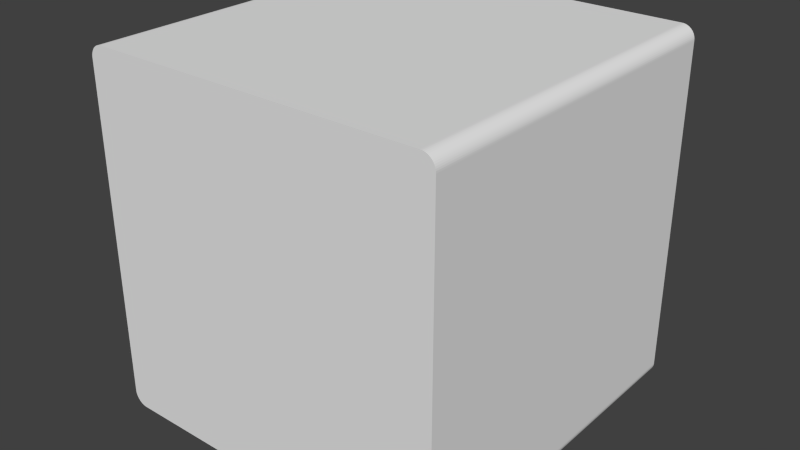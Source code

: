 # Source: CubeLow.blend  (saved by Blender 2.74.0; exported with 4.5.12 LTS)
import bpy
from mathutils import Matrix  # noqa: F401  (used for matrix-valued properties, if any)

bpy.ops.wm.read_factory_settings(use_empty=True)
scene = bpy.context.scene
scene.name = 'Scene'

# ---- collections
col_collection_1 = bpy.data.collections.new('Collection 1'); scene.collection.children.link(col_collection_1)

# ---- world
world_world = bpy.data.worlds.new('World'); scene.world = world_world
world_world.color = (0.05088, 0.05088, 0.05088)
world_world.use_sun_shadow = False
world_world.sun_shadow_jitter_overblur = 0.0
world_world.cycles.sampling_method = 'MANUAL'
world_world.cycles.sample_map_resolution = 256

# ---- meshes
me_cube_004 = bpy.data.meshes.new('Cube.004')
me_cube_004.from_pydata([(-1.0, -1.0, -0.9262), (-0.9262, -1.0, -1.0), (-0.9995, -1.0, -0.9351), (-0.9979, -1.0, -0.9438), (-0.9952, -1.0, -0.9523), (-0.9915, -1.0, -0.9605), (-0.9869, -1.0, -0.9681), (-0.9814, -1.0, -0.9751), (-0.9751, -1.0, -0.9814), (-0.9681, -1.0, -0.9869), (-0.9605, -1.0, -0.9915), (-0.9523, -1.0, -0.9952), (-0.9438, -1.0, -0.9979), (-0.9351, -1.0, -0.9995), (-0.9262, -1.0, 1.0), (-1.0, -1.0, 0.9262), (-0.9351, -1.0, 0.9995), (-0.9438, -1.0, 0.9979), (-0.9523, -1.0, 0.9952), (-0.9605, -1.0, 0.9915), (-0.9681, -1.0, 0.9869), (-0.9751, -1.0, 0.9814), (-0.9814, -1.0, 0.9751), (-0.9869, -1.0, 0.9681), (-0.9915, -1.0, 0.9605), (-0.9952, -1.0, 0.9523), (-0.9979, -1.0, 0.9438), (-0.9995, -1.0, 0.9351), (-0.9262, 1.0, -1.0), (-1.0, 1.0, -0.9262), (-0.9351, 1.0, -0.9995), (-0.9438, 1.0, -0.9979), (-0.9523, 1.0, -0.9952), (-0.9605, 1.0, -0.9915), (-0.9681, 1.0, -0.9869), (-0.9751, 1.0, -0.9814), (-0.9814, 1.0, -0.9751), (-0.9869, 1.0, -0.9681), (-0.9915, 1.0, -0.9605), (-0.9952, 1.0, -0.9523), (-0.9979, 1.0, -0.9438), (-0.9995, 1.0, -0.9351), (-1.0, 1.0, 0.9262), (-0.9262, 1.0, 1.0), (-0.9995, 1.0, 0.9351), (-0.9979, 1.0, 0.9438), (-0.9952, 1.0, 0.9523), (-0.9915, 1.0, 0.9605), (-0.9869, 1.0, 0.9681), (-0.9814, 1.0, 0.9751), (-0.9751, 1.0, 0.9814), (-0.9681, 1.0, 0.9869), (-0.9605, 1.0, 0.9915), (-0.9523, 1.0, 0.9952), (-0.9438, 1.0, 0.9979), (-0.9351, 1.0, 0.9995), (0.9262, -1.0, -1.0), (1.0, -1.0, -0.9262), (0.9351, -1.0, -0.9995), (0.9438, -1.0, -0.9979), (0.9523, -1.0, -0.9952), (0.9605, -1.0, -0.9915), (0.9681, -1.0, -0.9869), (0.9751, -1.0, -0.9814), (0.9814, -1.0, -0.9751), (0.9869, -1.0, -0.9681), (0.9915, -1.0, -0.9605), (0.9952, -1.0, -0.9523), (0.9979, -1.0, -0.9438), (0.9995, -1.0, -0.9351), (1.0, -1.0, 0.9262), (0.9262, -1.0, 1.0), (0.9995, -1.0, 0.9351), (0.9979, -1.0, 0.9438), (0.9952, -1.0, 0.9523), (0.9915, -1.0, 0.9605), (0.9869, -1.0, 0.9681), (0.9814, -1.0, 0.9751), (0.9751, -1.0, 0.9814), (0.9681, -1.0, 0.9869), (0.9605, -1.0, 0.9915), (0.9523, -1.0, 0.9952), (0.9438, -1.0, 0.9979), (0.9351, -1.0, 0.9995), (1.0, 1.0, -0.9262), (0.9262, 1.0, -1.0), (0.9995, 1.0, -0.9351), (0.9979, 1.0, -0.9438), (0.9952, 1.0, -0.9523), (0.9915, 1.0, -0.9605), (0.9869, 1.0, -0.9681), (0.9814, 1.0, -0.9751), (0.9751, 1.0, -0.9814), (0.9681, 1.0, -0.9869), (0.9605, 1.0, -0.9915), (0.9523, 1.0, -0.9952), (0.9438, 1.0, -0.9979), (0.9351, 1.0, -0.9995), (0.9262, 1.0, 1.0), (1.0, 1.0, 0.9262), (0.9351, 1.0, 0.9995), (0.9438, 1.0, 0.9979), (0.9523, 1.0, 0.9952), (0.9605, 1.0, 0.9915), (0.9681, 1.0, 0.9869), (0.9751, 1.0, 0.9814), (0.9814, 1.0, 0.9751), (0.9869, 1.0, 0.9681), (0.9915, 1.0, 0.9605), (0.9952, 1.0, 0.9523), (0.9979, 1.0, 0.9438), (0.9995, 1.0, 0.9351)], [], [(1, 28, 85, 56), (99, 70, 57, 84), (71, 98, 43, 14), (70, 72, 73, 74, 75, 76, 77, 78, 79, 80, 81, 82, 83, 71, 14, 16, 17, 18, 19, 20, 21, 22, 23, 24, 25, 26, 27, 15, 0, 2, 3, 4, 5, 6, 7, 8, 9, 10, 11, 12, 13, 1, 56, 58, 59, 60, 61, 62, 63, 64, 65, 66, 67, 68, 69, 57), (42, 44, 45, 46, 47, 48, 49, 50, 51, 52, 53, 54, 55, 43, 98, 100, 101, 102, 103, 104, 105, 106, 107, 108, 109, 110, 111, 99, 84, 86, 87, 88, 89, 90, 91, 92, 93, 94, 95, 96, 97, 85, 28, 30, 31, 32, 33, 34, 35, 36, 37, 38, 39, 40, 41, 29), (14, 43, 55, 16), (16, 55, 54, 17), (17, 54, 53, 18), (18, 53, 52, 19), (19, 52, 51, 20), (20, 51, 50, 21), (21, 50, 49, 22), (22, 49, 48, 23), (23, 48, 47, 24), (24, 47, 46, 25), (25, 46, 45, 26), (26, 45, 44, 27), (27, 44, 42, 15), (28, 1, 13, 30), (30, 13, 12, 31), (31, 12, 11, 32), (32, 11, 10, 33), (33, 10, 9, 34), (34, 9, 8, 35), (35, 8, 7, 36), (36, 7, 6, 37), (37, 6, 5, 38), (38, 5, 4, 39), (39, 4, 3, 40), (40, 3, 2, 41), (41, 2, 0, 29), (98, 71, 83, 100), (100, 83, 82, 101), (101, 82, 81, 102), (102, 81, 80, 103), (103, 80, 79, 104), (104, 79, 78, 105), (105, 78, 77, 106), (106, 77, 76, 107), (107, 76, 75, 108), (108, 75, 74, 109), (109, 74, 73, 110), (110, 73, 72, 111), (111, 72, 70, 99), (56, 85, 97, 58), (58, 97, 96, 59), (59, 96, 95, 60), (60, 95, 94, 61), (61, 94, 93, 62), (62, 93, 92, 63), (63, 92, 91, 64), (64, 91, 90, 65), (65, 90, 89, 66), (66, 89, 88, 67), (67, 88, 87, 68), (68, 87, 86, 69), (69, 86, 84, 57), (15, 42, 29, 0)])
_uv = me_cube_004.uv_layers.new(name='UVMap')
_uv.uv.foreach_set('vector', [0.2665, 0.7451, 0.2665, 0.7451, 0.4824, 0.7451, 0.4824, 0.7451, 0.491, 0.8777, 0.491, 0.8777, 0.491, 0.7572, 0.491, 0.7572, 0.4824, 0.8899, 0.4824, 0.8899, 0.2665, 0.8899, 0.2665, 0.8899, 0.491, 0.8777, 0.491, 0.8792, 0.4908, 0.8806, 0.4905, 0.882, 0.49, 0.8834, 0.4895, 0.8846, 0.4889, 0.8858, 0.4881, 0.8868, 0.4873, 0.8877, 0.4864, 0.8885, 0.4855, 0.8891, 0.4845, 0.8895, 0.4835, 0.8898, 0.4824, 0.8899, 0.2665, 0.8899, 0.2654, 0.8898, 0.2644, 0.8895, 0.2634, 0.8891, 0.2625, 0.8885, 0.2616, 0.8877, 0.2608, 0.8868, 0.26, 0.8858, 0.2594, 0.8846, 0.2589, 0.8834, 0.2584, 0.882, 0.2581, 0.8806, 0.2579, 0.8792, 0.2579, 0.8777, 0.2579, 0.7572, 0.2579, 0.7558, 0.2581, 0.7543, 0.2584, 0.7529, 0.2589, 0.7516, 0.2594, 0.7503, 0.26, 0.7492, 0.2608, 0.7481, 0.2616, 0.7472, 0.2625, 0.7465, 0.2634, 0.7459, 0.2644, 0.7454, 0.2654, 0.7451, 0.2665, 0.7451, 0.4824, 0.7451, 0.4835, 0.7451, 0.4845, 0.7454, 0.4855, 0.7459, 0.4864, 0.7465, 0.4873, 0.7472, 0.4881, 0.7481, 0.4889, 0.7492, 0.4895, 0.7503, 0.49, 0.7516, 0.4905, 0.7529, 0.4908, 0.7543, 0.491, 0.7558, 0.491, 0.7572, 0.2579, 0.8777, 0.2579, 0.8792, 0.2581, 0.8806, 0.2584, 0.882, 0.2589, 0.8834, 0.2594, 0.8846, 0.26, 0.8858, 0.2608, 0.8868, 0.2616, 0.8877, 0.2625, 0.8885, 0.2634, 0.8891, 0.2644, 0.8895, 0.2654, 0.8898, 0.2665, 0.8899, 0.4824, 0.8899, 0.4835, 0.8898, 0.4845, 0.8895, 0.4855, 0.8891, 0.4864, 0.8885, 0.4873, 0.8877, 0.4881, 0.8868, 0.4889, 0.8858, 0.4895, 0.8846, 0.49, 0.8834, 0.4905, 0.882, 0.4908, 0.8806, 0.491, 0.8792, 0.491, 0.8777, 0.491, 0.7572, 0.491, 0.7558, 0.4908, 0.7543, 0.4905, 0.7529, 0.49, 0.7516, 0.4895, 0.7503, 0.4889, 0.7492, 0.4881, 0.7481, 0.4873, 0.7472, 0.4864, 0.7465, 0.4855, 0.7459, 0.4845, 0.7454, 0.4835, 0.7451, 0.4824, 0.7451, 0.2665, 0.7451, 0.2654, 0.7451, 0.2644, 0.7454, 0.2634, 0.7459, 0.2625, 0.7465, 0.2616, 0.7472, 0.2608, 0.7481, 0.26, 0.7492, 0.2594, 0.7503, 0.2589, 0.7516, 0.2584, 0.7529, 0.2581, 0.7543, 0.2579, 0.7558, 0.2579, 0.7572, 0.2665, 0.8899, 0.2665, 0.8899, 0.2654, 0.8898, 0.2654, 0.8898, 0.2654, 0.8898, 0.2654, 0.8898, 0.2644, 0.8895, 0.2644, 0.8895, 0.2644, 0.8895, 0.2644, 0.8895, 0.2634, 0.8891, 0.2634, 0.8891, 0.2634, 0.8891, 0.2634, 0.8891, 0.2625, 0.8885, 0.2625, 0.8885, 0.2625, 0.8885, 0.2625, 0.8885, 0.2616, 0.8877, 0.2616, 0.8877, 0.2616, 0.8877, 0.2616, 0.8877, 0.2608, 0.8868, 0.2608, 0.8868, 0.2608, 0.8868, 0.2608, 0.8868, 0.26, 0.8858, 0.26, 0.8858, 0.26, 0.8858, 0.26, 0.8858, 0.2594, 0.8846, 0.2594, 0.8846, 0.2594, 0.8846, 0.2594, 0.8846, 0.2589, 0.8834, 0.2589, 0.8834, 0.2589, 0.8834, 0.2589, 0.8834, 0.2584, 0.882, 0.2584, 0.882, 0.2584, 0.882, 0.2584, 0.882, 0.2581, 0.8806, 0.2581, 0.8806, 0.2581, 0.8806, 0.2581, 0.8806, 0.2579, 0.8792, 0.2579, 0.8792, 0.2579, 0.8792, 0.2579, 0.8792, 0.2579, 0.8777, 0.2579, 0.8777, 0.2665, 0.7451, 0.2665, 0.7451, 0.2654, 0.7451, 0.2654, 0.7451, 0.2654, 0.7451, 0.2654, 0.7451, 0.2644, 0.7454, 0.2644, 0.7454, 0.2644, 0.7454, 0.2644, 0.7454, 0.2634, 0.7459, 0.2634, 0.7459, 0.2634, 0.7459, 0.2634, 0.7459, 0.2625, 0.7465, 0.2625, 0.7465, 0.2625, 0.7465, 0.2625, 0.7465, 0.2616, 0.7472, 0.2616, 0.7472, 0.2616, 0.7472, 0.2616, 0.7472, 0.2608, 0.7481, 0.2608, 0.7481, 0.2608, 0.7481, 0.2608, 0.7481, 0.26, 0.7492, 0.26, 0.7492, 0.26, 0.7492, 0.26, 0.7492, 0.2594, 0.7503, 0.2594, 0.7503, 0.2594, 0.7503, 0.2594, 0.7503, 0.2589, 0.7516, 0.2589, 0.7516, 0.2589, 0.7516, 0.2589, 0.7516, 0.2584, 0.7529, 0.2584, 0.7529, 0.2584, 0.7529, 0.2584, 0.7529, 0.2581, 0.7543, 0.2581, 0.7543, 0.2581, 0.7543, 0.2581, 0.7543, 0.2579, 0.7558, 0.2579, 0.7558, 0.2579, 0.7558, 0.2579, 0.7558, 0.2579, 0.7572, 0.2579, 0.7572, 0.4824, 0.8899, 0.4824, 0.8899, 0.4835, 0.8898, 0.4835, 0.8898, 0.4835, 0.8898, 0.4835, 0.8898, 0.4845, 0.8895, 0.4845, 0.8895, 0.4845, 0.8895, 0.4845, 0.8895, 0.4855, 0.8891, 0.4855, 0.8891, 0.4855, 0.8891, 0.4855, 0.8891, 0.4864, 0.8885, 0.4864, 0.8885, 0.4864, 0.8885, 0.4864, 0.8885, 0.4873, 0.8877, 0.4873, 0.8877, 0.4873, 0.8877, 0.4873, 0.8877, 0.4881, 0.8868, 0.4881, 0.8868, 0.4881, 0.8868, 0.4881, 0.8868, 0.4889, 0.8858, 0.4889, 0.8858, 0.4889, 0.8858, 0.4889, 0.8858, 0.4895, 0.8846, 0.4895, 0.8846, 0.4895, 0.8846, 0.4895, 0.8846, 0.49, 0.8834, 0.49, 0.8834, 0.49, 0.8834, 0.49, 0.8834, 0.4905, 0.882, 0.4905, 0.882, 0.4905, 0.882, 0.4905, 0.882, 0.4908, 0.8806, 0.4908, 0.8806, 0.4908, 0.8806, 0.4908, 0.8806, 0.491, 0.8792, 0.491, 0.8792, 0.491, 0.8792, 0.491, 0.8792, 0.491, 0.8777, 0.491, 0.8777, 0.4824, 0.7451, 0.4824, 0.7451, 0.4835, 0.7451, 0.4835, 0.7451, 0.4835, 0.7451, 0.4835, 0.7451, 0.4845, 0.7454, 0.4845, 0.7454, 0.4845, 0.7454, 0.4845, 0.7454, 0.4855, 0.7459, 0.4855, 0.7459, 0.4855, 0.7459, 0.4855, 0.7459, 0.4864, 0.7465, 0.4864, 0.7465, 0.4864, 0.7465, 0.4864, 0.7465, 0.4873, 0.7472, 0.4873, 0.7472, 0.4873, 0.7472, 0.4873, 0.7472, 0.4881, 0.7481, 0.4881, 0.7481, 0.4881, 0.7481, 0.4881, 0.7481, 0.4889, 0.7492, 0.4889, 0.7492, 0.4889, 0.7492, 0.4889, 0.7492, 0.4895, 0.7503, 0.4895, 0.7503, 0.4895, 0.7503, 0.4895, 0.7503, 0.49, 0.7516, 0.49, 0.7516, 0.49, 0.7516, 0.49, 0.7516, 0.4905, 0.7529, 0.4905, 0.7529, 0.4905, 0.7529, 0.4905, 0.7529, 0.4908, 0.7543, 0.4908, 0.7543, 0.4908, 0.7543, 0.4908, 0.7543, 0.491, 0.7558, 0.491, 0.7558, 0.491, 0.7558, 0.491, 0.7558, 0.491, 0.7572, 0.491, 0.7572, 0.2579, 0.8777, 0.2579, 0.8777, 0.2579, 0.7572, 0.2579, 0.7572])
me_cube_004.use_remesh_preserve_volume = False
me_cube_004.use_remesh_preserve_attributes = False
me_cube_004.use_mirror_vertex_groups = False
me_cube_004.update()

# ---- objects
ob_cube = bpy.data.objects.new('Cube', me_cube_004)

# ---- transforms, parenting, visibility, modifiers, constraints
ob_cube.location = (0.0, 0.0, 0.0)
ob_cube.lineart.crease_threshold = 0.0

# ---- collection membership
col_collection_1.objects.link(ob_cube)

# ---- scene / render settings (as saved in the file)
scene.frame_start = 1; scene.frame_end = 250; scene.frame_set(1)
scene.render.engine = 'BLENDER_EEVEE_NEXT'
scene.render.resolution_percentage = 50
scene.render.dither_intensity = 0.0
scene.cycles.use_denoising = False
scene.cycles.samples = 10
scene.cycles.sampling_pattern = 'TABULATED_SOBOL'
scene.cycles.light_sampling_threshold = 0.0
scene.cycles.use_adaptive_sampling = False
scene.cycles.use_light_tree = False
scene.cycles.blur_glossy = 0.0
scene.cycles.pixel_filter_type = 'GAUSSIAN'
scene.cycles.sample_clamp_indirect = 0.0
scene.view_settings.view_transform = 'Standard'
bpy.context.view_layer.update()

# ---- added for rendering (the .blend has no active camera and no usable light): camera, sun
cam_auto = bpy.data.cameras.new('AutoCamera')
cam_auto.lens = 50.0
cam_auto.sensor_width = 36.0
cam_auto.clip_end = 1000.0
ob_auto_camera = bpy.data.objects.new('AutoCamera', cam_auto)
scene.collection.objects.link(ob_auto_camera)
ob_auto_camera.location = (3.20507, -3.84609, 2.56406)
ob_auto_camera.rotation_euler = (1.09748, -7.21219e-08, 0.694738)
scene.camera = ob_auto_camera
light_auto_sun = bpy.data.lights.new('AutoSun', 'SUN')
light_auto_sun.energy = 3.0
light_auto_sun.angle = 0.0523599
ob_auto_sun = bpy.data.objects.new('AutoSun', light_auto_sun)
scene.collection.objects.link(ob_auto_sun)
ob_auto_sun.rotation_euler = (0.872665, 0.174533, 0.523599)
bpy.context.view_layer.update()
